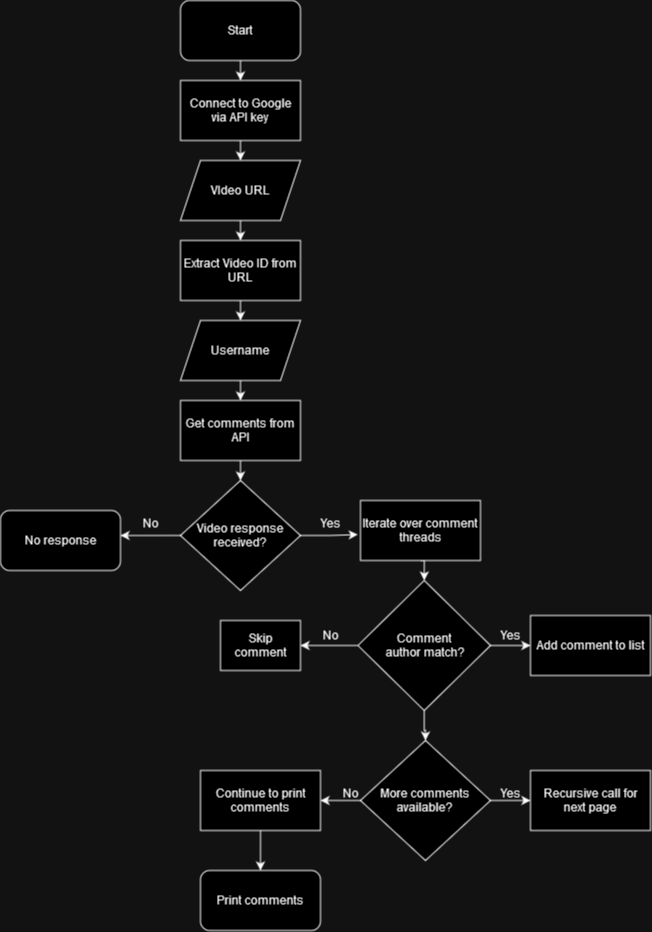

The diagram above was exported from draw.io. Its source (the exported page's mxGraphModel, read from the mxfile embedded in the PNG):
<mxGraphModel dx="733" dy="392" grid="1" gridSize="10" guides="1" tooltips="1" connect="1" arrows="1" fold="1" page="1" pageScale="1" pageWidth="850" pageHeight="1100" math="0" shadow="0">
  <root>
    <mxCell id="0" />
    <mxCell id="1" parent="0" />
    <mxCell id="wVkEjL2hmuCHA1ZH5ngO-32" style="edgeStyle=orthogonalEdgeStyle;rounded=0;orthogonalLoop=1;jettySize=auto;html=1;exitX=0.5;exitY=1;exitDx=0;exitDy=0;entryX=0.5;entryY=0;entryDx=0;entryDy=0;" edge="1" parent="1" source="wVkEjL2hmuCHA1ZH5ngO-14" target="wVkEjL2hmuCHA1ZH5ngO-15">
      <mxGeometry relative="1" as="geometry" />
    </mxCell>
    <mxCell id="wVkEjL2hmuCHA1ZH5ngO-14" value="Start" style="rounded=1;whiteSpace=wrap;html=1;" vertex="1" parent="1">
      <mxGeometry x="350" y="10" width="120" height="60" as="geometry" />
    </mxCell>
    <mxCell id="wVkEjL2hmuCHA1ZH5ngO-33" style="edgeStyle=orthogonalEdgeStyle;rounded=0;orthogonalLoop=1;jettySize=auto;html=1;exitX=0.5;exitY=1;exitDx=0;exitDy=0;entryX=0.5;entryY=0;entryDx=0;entryDy=0;" edge="1" parent="1" source="wVkEjL2hmuCHA1ZH5ngO-15" target="wVkEjL2hmuCHA1ZH5ngO-16">
      <mxGeometry relative="1" as="geometry" />
    </mxCell>
    <mxCell id="wVkEjL2hmuCHA1ZH5ngO-15" value="Connect to Google via API key" style="rounded=0;whiteSpace=wrap;html=1;" vertex="1" parent="1">
      <mxGeometry x="350" y="90" width="120" height="60" as="geometry" />
    </mxCell>
    <mxCell id="wVkEjL2hmuCHA1ZH5ngO-34" style="edgeStyle=orthogonalEdgeStyle;rounded=0;orthogonalLoop=1;jettySize=auto;html=1;exitX=0.5;exitY=1;exitDx=0;exitDy=0;entryX=0.5;entryY=0;entryDx=0;entryDy=0;" edge="1" parent="1" source="wVkEjL2hmuCHA1ZH5ngO-16" target="wVkEjL2hmuCHA1ZH5ngO-18">
      <mxGeometry relative="1" as="geometry" />
    </mxCell>
    <mxCell id="wVkEjL2hmuCHA1ZH5ngO-16" value="VIdeo URL" style="shape=parallelogram;perimeter=parallelogramPerimeter;whiteSpace=wrap;html=1;fixedSize=1;" vertex="1" parent="1">
      <mxGeometry x="350" y="170" width="120" height="60" as="geometry" />
    </mxCell>
    <mxCell id="wVkEjL2hmuCHA1ZH5ngO-35" style="edgeStyle=orthogonalEdgeStyle;rounded=0;orthogonalLoop=1;jettySize=auto;html=1;exitX=0.5;exitY=1;exitDx=0;exitDy=0;entryX=0.5;entryY=0;entryDx=0;entryDy=0;" edge="1" parent="1" source="wVkEjL2hmuCHA1ZH5ngO-18" target="wVkEjL2hmuCHA1ZH5ngO-19">
      <mxGeometry relative="1" as="geometry" />
    </mxCell>
    <mxCell id="wVkEjL2hmuCHA1ZH5ngO-18" value="Extract Video ID from URL" style="rounded=0;whiteSpace=wrap;html=1;" vertex="1" parent="1">
      <mxGeometry x="350" y="250" width="120" height="60" as="geometry" />
    </mxCell>
    <mxCell id="wVkEjL2hmuCHA1ZH5ngO-36" style="edgeStyle=orthogonalEdgeStyle;rounded=0;orthogonalLoop=1;jettySize=auto;html=1;exitX=0.5;exitY=1;exitDx=0;exitDy=0;entryX=0.5;entryY=0;entryDx=0;entryDy=0;" edge="1" parent="1" source="wVkEjL2hmuCHA1ZH5ngO-19" target="wVkEjL2hmuCHA1ZH5ngO-20">
      <mxGeometry relative="1" as="geometry" />
    </mxCell>
    <mxCell id="wVkEjL2hmuCHA1ZH5ngO-19" value="Username" style="shape=parallelogram;perimeter=parallelogramPerimeter;whiteSpace=wrap;html=1;fixedSize=1;" vertex="1" parent="1">
      <mxGeometry x="350" y="330" width="120" height="60" as="geometry" />
    </mxCell>
    <mxCell id="wVkEjL2hmuCHA1ZH5ngO-37" style="edgeStyle=orthogonalEdgeStyle;rounded=0;orthogonalLoop=1;jettySize=auto;html=1;exitX=0.5;exitY=1;exitDx=0;exitDy=0;entryX=0.5;entryY=0;entryDx=0;entryDy=0;" edge="1" parent="1" source="wVkEjL2hmuCHA1ZH5ngO-20" target="wVkEjL2hmuCHA1ZH5ngO-21">
      <mxGeometry relative="1" as="geometry" />
    </mxCell>
    <mxCell id="wVkEjL2hmuCHA1ZH5ngO-20" value="Get comments from API" style="rounded=0;whiteSpace=wrap;html=1;" vertex="1" parent="1">
      <mxGeometry x="350" y="410" width="120" height="60" as="geometry" />
    </mxCell>
    <mxCell id="wVkEjL2hmuCHA1ZH5ngO-21" value="Video response received?" style="rhombus;whiteSpace=wrap;html=1;" vertex="1" parent="1">
      <mxGeometry x="350" y="490" width="120" height="110" as="geometry" />
    </mxCell>
    <mxCell id="wVkEjL2hmuCHA1ZH5ngO-42" style="edgeStyle=orthogonalEdgeStyle;rounded=0;orthogonalLoop=1;jettySize=auto;html=1;exitX=0.5;exitY=1;exitDx=0;exitDy=0;entryX=0.5;entryY=0;entryDx=0;entryDy=0;" edge="1" parent="1" source="wVkEjL2hmuCHA1ZH5ngO-22" target="wVkEjL2hmuCHA1ZH5ngO-24">
      <mxGeometry relative="1" as="geometry" />
    </mxCell>
    <mxCell id="wVkEjL2hmuCHA1ZH5ngO-22" value="Iterate over comment threads" style="rounded=0;whiteSpace=wrap;html=1;" vertex="1" parent="1">
      <mxGeometry x="530" y="510" width="120" height="60" as="geometry" />
    </mxCell>
    <mxCell id="wVkEjL2hmuCHA1ZH5ngO-43" value="" style="edgeStyle=orthogonalEdgeStyle;rounded=0;orthogonalLoop=1;jettySize=auto;html=1;" edge="1" parent="1" source="wVkEjL2hmuCHA1ZH5ngO-24" target="wVkEjL2hmuCHA1ZH5ngO-25">
      <mxGeometry relative="1" as="geometry" />
    </mxCell>
    <mxCell id="wVkEjL2hmuCHA1ZH5ngO-44" value="" style="edgeStyle=orthogonalEdgeStyle;rounded=0;orthogonalLoop=1;jettySize=auto;html=1;" edge="1" parent="1" source="wVkEjL2hmuCHA1ZH5ngO-24" target="wVkEjL2hmuCHA1ZH5ngO-26">
      <mxGeometry relative="1" as="geometry" />
    </mxCell>
    <mxCell id="wVkEjL2hmuCHA1ZH5ngO-45" value="" style="edgeStyle=orthogonalEdgeStyle;rounded=0;orthogonalLoop=1;jettySize=auto;html=1;" edge="1" parent="1" source="wVkEjL2hmuCHA1ZH5ngO-24" target="wVkEjL2hmuCHA1ZH5ngO-27">
      <mxGeometry relative="1" as="geometry" />
    </mxCell>
    <mxCell id="wVkEjL2hmuCHA1ZH5ngO-24" value="Comment &lt;br&gt;author match?" style="rhombus;whiteSpace=wrap;html=1;" vertex="1" parent="1">
      <mxGeometry x="527.5" y="590" width="132.5" height="130" as="geometry" />
    </mxCell>
    <mxCell id="wVkEjL2hmuCHA1ZH5ngO-25" value="Skip comment" style="rounded=0;whiteSpace=wrap;html=1;" vertex="1" parent="1">
      <mxGeometry x="390" y="630" width="80" height="50" as="geometry" />
    </mxCell>
    <mxCell id="wVkEjL2hmuCHA1ZH5ngO-26" value="Add comment to list" style="rounded=0;whiteSpace=wrap;html=1;" vertex="1" parent="1">
      <mxGeometry x="700" y="625" width="120" height="60" as="geometry" />
    </mxCell>
    <mxCell id="wVkEjL2hmuCHA1ZH5ngO-46" value="" style="edgeStyle=orthogonalEdgeStyle;rounded=0;orthogonalLoop=1;jettySize=auto;html=1;" edge="1" parent="1" source="wVkEjL2hmuCHA1ZH5ngO-27" target="wVkEjL2hmuCHA1ZH5ngO-28">
      <mxGeometry relative="1" as="geometry" />
    </mxCell>
    <mxCell id="wVkEjL2hmuCHA1ZH5ngO-47" value="" style="edgeStyle=orthogonalEdgeStyle;rounded=0;orthogonalLoop=1;jettySize=auto;html=1;" edge="1" parent="1" source="wVkEjL2hmuCHA1ZH5ngO-27" target="wVkEjL2hmuCHA1ZH5ngO-29">
      <mxGeometry relative="1" as="geometry" />
    </mxCell>
    <mxCell id="wVkEjL2hmuCHA1ZH5ngO-27" value="More comments&lt;br&gt;available?" style="rhombus;whiteSpace=wrap;html=1;" vertex="1" parent="1">
      <mxGeometry x="530" y="750" width="130" height="120" as="geometry" />
    </mxCell>
    <mxCell id="wVkEjL2hmuCHA1ZH5ngO-28" value="Recursive call for next page" style="rounded=0;whiteSpace=wrap;html=1;" vertex="1" parent="1">
      <mxGeometry x="700" y="780" width="120" height="60" as="geometry" />
    </mxCell>
    <mxCell id="wVkEjL2hmuCHA1ZH5ngO-48" value="" style="edgeStyle=orthogonalEdgeStyle;rounded=0;orthogonalLoop=1;jettySize=auto;html=1;" edge="1" parent="1" source="wVkEjL2hmuCHA1ZH5ngO-29" target="wVkEjL2hmuCHA1ZH5ngO-31">
      <mxGeometry relative="1" as="geometry" />
    </mxCell>
    <mxCell id="wVkEjL2hmuCHA1ZH5ngO-29" value="Continue to print comments" style="rounded=0;whiteSpace=wrap;html=1;" vertex="1" parent="1">
      <mxGeometry x="370" y="780" width="120" height="60" as="geometry" />
    </mxCell>
    <mxCell id="wVkEjL2hmuCHA1ZH5ngO-30" value="No response" style="rounded=1;whiteSpace=wrap;html=1;" vertex="1" parent="1">
      <mxGeometry x="170" y="520" width="120" height="60" as="geometry" />
    </mxCell>
    <mxCell id="wVkEjL2hmuCHA1ZH5ngO-31" value="Print comments" style="rounded=1;whiteSpace=wrap;html=1;" vertex="1" parent="1">
      <mxGeometry x="370" y="880" width="120" height="60" as="geometry" />
    </mxCell>
    <mxCell id="wVkEjL2hmuCHA1ZH5ngO-40" style="edgeStyle=orthogonalEdgeStyle;rounded=0;orthogonalLoop=1;jettySize=auto;html=1;exitX=0;exitY=0.5;exitDx=0;exitDy=0;entryX=1;entryY=0.417;entryDx=0;entryDy=0;entryPerimeter=0;" edge="1" parent="1" source="wVkEjL2hmuCHA1ZH5ngO-21" target="wVkEjL2hmuCHA1ZH5ngO-30">
      <mxGeometry relative="1" as="geometry" />
    </mxCell>
    <mxCell id="wVkEjL2hmuCHA1ZH5ngO-41" style="edgeStyle=orthogonalEdgeStyle;rounded=0;orthogonalLoop=1;jettySize=auto;html=1;exitX=1;exitY=0.5;exitDx=0;exitDy=0;entryX=-0.023;entryY=0.568;entryDx=0;entryDy=0;entryPerimeter=0;" edge="1" parent="1" source="wVkEjL2hmuCHA1ZH5ngO-21" target="wVkEjL2hmuCHA1ZH5ngO-22">
      <mxGeometry relative="1" as="geometry" />
    </mxCell>
    <mxCell id="wVkEjL2hmuCHA1ZH5ngO-49" value="Yes" style="text;html=1;align=center;verticalAlign=middle;resizable=0;points=[];autosize=1;strokeColor=none;fillColor=none;" vertex="1" parent="1">
      <mxGeometry x="660" y="788" width="40" height="30" as="geometry" />
    </mxCell>
    <mxCell id="wVkEjL2hmuCHA1ZH5ngO-50" value="No" style="text;html=1;align=center;verticalAlign=middle;resizable=0;points=[];autosize=1;strokeColor=none;fillColor=none;" vertex="1" parent="1">
      <mxGeometry x="500" y="788" width="40" height="30" as="geometry" />
    </mxCell>
    <mxCell id="wVkEjL2hmuCHA1ZH5ngO-51" value="Yes" style="text;html=1;align=center;verticalAlign=middle;resizable=0;points=[];autosize=1;strokeColor=none;fillColor=none;" vertex="1" parent="1">
      <mxGeometry x="660" y="630" width="40" height="30" as="geometry" />
    </mxCell>
    <mxCell id="wVkEjL2hmuCHA1ZH5ngO-52" value="No" style="text;html=1;align=center;verticalAlign=middle;resizable=0;points=[];autosize=1;strokeColor=none;fillColor=none;" vertex="1" parent="1">
      <mxGeometry x="480" y="630" width="40" height="30" as="geometry" />
    </mxCell>
    <mxCell id="wVkEjL2hmuCHA1ZH5ngO-53" value="Yes" style="text;html=1;align=center;verticalAlign=middle;resizable=0;points=[];autosize=1;strokeColor=none;fillColor=none;" vertex="1" parent="1">
      <mxGeometry x="480" y="518" width="40" height="30" as="geometry" />
    </mxCell>
    <mxCell id="wVkEjL2hmuCHA1ZH5ngO-54" value="No" style="text;html=1;align=center;verticalAlign=middle;resizable=0;points=[];autosize=1;strokeColor=none;fillColor=none;" vertex="1" parent="1">
      <mxGeometry x="300" y="518" width="40" height="30" as="geometry" />
    </mxCell>
  </root>
</mxGraphModel>